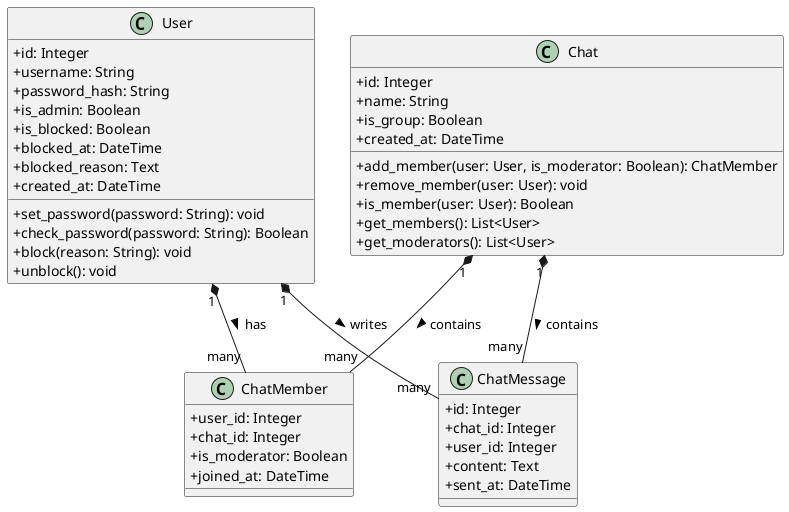

The diagram above was rendered by PlantUML. Its source (embedded in the PNG):
@startuml Class Diagram

skinparam classAttributeIconSize 0

class User {
  +id: Integer
  +username: String
  +password_hash: String
  +is_admin: Boolean
  +is_blocked: Boolean
  +blocked_at: DateTime
  +blocked_reason: Text
  +created_at: DateTime
  +set_password(password: String): void
  +check_password(password: String): Boolean
  +block(reason: String): void
  +unblock(): void
}

class Chat {
  +id: Integer
  +name: String
  +is_group: Boolean
  +created_at: DateTime
  +add_member(user: User, is_moderator: Boolean): ChatMember
  +remove_member(user: User): void
  +is_member(user: User): Boolean
  +get_members(): List<User>
  +get_moderators(): List<User>
}

class ChatMember {
  +user_id: Integer
  +chat_id: Integer
  +is_moderator: Boolean
  +joined_at: DateTime
}

class ChatMessage {
  +id: Integer
  +chat_id: Integer
  +user_id: Integer
  +content: Text
  +sent_at: DateTime
}

User "1" *-- "many" ChatMember : has >
Chat "1" *-- "many" ChatMember : contains >
User "1" *-- "many" ChatMessage : writes >
Chat "1" *-- "many" ChatMessage : contains >

@enduml